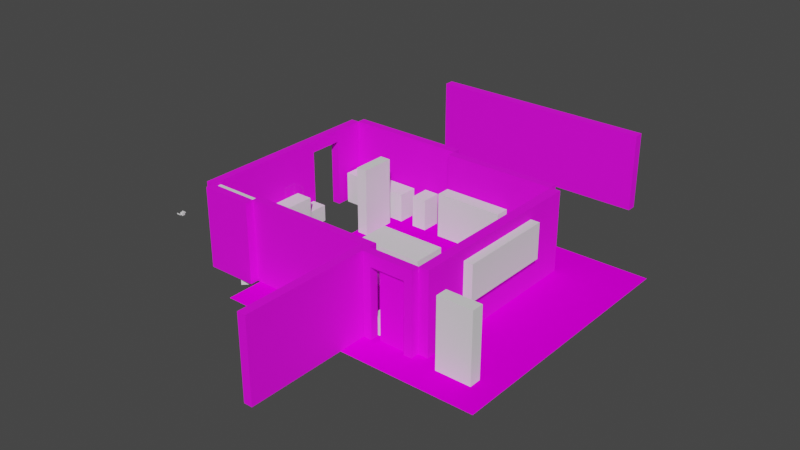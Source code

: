 # Source: flat.blend  (saved by Blender 3.4.6; exported with 4.5.12 LTS)
import bpy
from mathutils import Matrix  # noqa: F401  (used for matrix-valued properties, if any)

bpy.ops.wm.read_factory_settings(use_empty=True)
scene = bpy.context.scene
scene.name = 'Scene'

# ---- collections
col_collection = bpy.data.collections.new('Collection'); scene.collection.children.link(col_collection)
col_model = bpy.data.collections.new('Model'); scene.collection.children.link(col_model)
col_door = bpy.data.collections.new('Door'); col_model.children.link(col_door)

# ---- images (referenced by path relative to the original .blend; pixels are not part of the script)
import os
ASSET_DIR = os.environ.get("B2B_ASSET_DIR", "")  # directory of the original .blend (textures are referenced by path, not embedded)
HERE = os.path.dirname(os.path.abspath(__file__))  # packed textures are extracted next to this script under _unpacked/

def load_image(name, relpath, width, height, colorspace="sRGB"):
    """Load a texture the original file referenced (path relative to the .blend, or extracted next to this script)."""
    p = next((c for c in (os.path.join(HERE, relpath), os.path.join(ASSET_DIR, relpath)) if relpath and os.path.exists(c)), "")
    if p:
        img = bpy.data.images.load(p, check_existing=True)
        img.name = name
    else:  # same state as the original file: an image datablock whose file is absent (Cycles renders it pink)
        img = bpy.data.images.new(name, width, height)
        img.source = "FILE"
        img.filepath = "//" + (relpath or name)
    img.colorspace_settings.name = colorspace
    return img
img_wallnobord128_png = load_image('wallNoBord128.png', 'wallNoBord128.png', 1024, 1024, 'sRGB')
img_coffeetable_coffeetable128_png = load_image('coffeetable_CoffeeTable128.png', 'coffeetable_CoffeeTable128.png', 1024, 1024, 'sRGB')
img_carpet128_png_001 = load_image('carpet128.png.001', 'carpet128.png', 1024, 1024, 'sRGB')
img_coffeetable128_png = load_image('CoffeeTable128.png', 'CoffeeTable128.png', 1024, 1024, 'sRGB')

# ---- materials (node trees are filled in below, after node groups)
mat_material_004 = bpy.data.materials.new('Material.004')
mat_material_004.use_transparent_shadow = False
mat_material_002 = bpy.data.materials.new('Material.002')
mat_material_002.alpha_threshold = 0.0
mat_material_002.use_transparent_shadow = False
mat_material_002.roughness = 0.5
mat_material_002.line_color = (0.0, 0.0, 0.0, 1.0)
mat_material_003 = bpy.data.materials.new('Material.003')
mat_material_003.use_transparent_shadow = False
mat_material = bpy.data.materials.new('Material')
mat_material.use_transparent_shadow = False

# ---- node groups
ng_auto_smooth = bpy.data.node_groups.new('Auto Smooth', 'GeometryNodeTree')
_s = ng_auto_smooth.interface.new_socket(name='Geometry', in_out='OUTPUT', socket_type='NodeSocketGeometry')
_s = ng_auto_smooth.interface.new_socket(name='Geometry', in_out='INPUT', socket_type='NodeSocketGeometry')
_s = ng_auto_smooth.interface.new_socket(name='Angle', in_out='INPUT', socket_type='NodeSocketFloat')
_s.subtype = 'ANGLE'
_s.min_value = 0.0
_s.max_value = 3.142
ng_auto_smooth.is_modifier = True
_N = ng_auto_smooth.nodes; _L = ng_auto_smooth.links
n0 = _N.new('NodeGroupOutput'); n0.name = 'Group Output'; n0.location = (480, -100)
n1 = _N.new('NodeGroupInput'); n1.name = 'Group Input'; n1.location = (-420, -300)
n2 = _N.new('NodeGroupInput'); n2.name = 'Group Input.001'; n2.location = (-60, -100)
n3 = _N.new('GeometryNodeSetShadeSmooth'); n3.name = 'Set Shade Smooth'; n3.location = (120, -100)
n3.domain = 'EDGE'
n4 = _N.new('GeometryNodeSetShadeSmooth'); n4.name = 'Set Shade Smooth.001'; n4.location = (300, -100)
n5 = _N.new('GeometryNodeInputMeshEdgeAngle'); n5.name = 'Edge Angle'; n5.location = (-420, -220)
n6 = _N.new('GeometryNodeInputEdgeSmooth'); n6.name = 'Is Edge Smooth'; n6.location = (-60, -160)
n7 = _N.new('GeometryNodeInputShadeSmooth'); n7.name = 'Is Face Smooth'; n7.location = (-240, -340)
n8 = _N.new('FunctionNodeBooleanMath'); n8.name = 'Boolean Math'; n8.location = (-60, -220)
n9 = _N.new('FunctionNodeCompare'); n9.name = 'Compare'; n9.location = (-240, -180)
n9.operation = 'LESS_EQUAL'
_L.new(n5.outputs[0], n9.inputs[0])
_L.new(n4.outputs[0], n0.inputs[0])
_L.new(n1.outputs[1], n9.inputs[1])
_L.new(n9.outputs[0], n8.inputs[0])
_L.new(n7.outputs[0], n8.inputs[1])
_L.new(n2.outputs[0], n3.inputs[0])
_L.new(n6.outputs[0], n3.inputs[1])
_L.new(n3.outputs[0], n4.inputs[0])
_L.new(n8.outputs[0], n3.inputs[2])
n0.is_active_output = True

# ---- material node trees
mat_material_004.use_nodes = True; mat_material_004.node_tree.nodes.clear()
_N = mat_material_004.node_tree.nodes; _L = mat_material_004.node_tree.links
n0 = _N.new('ShaderNodeBsdfPrincipled'); n0.name = 'Principled BSDF'; n0.location = (201, 278)
n0.distribution = 'GGX'
n0.subsurface_method = 'RANDOM_WALK_SKIN'
n0.inputs[2].default_value = 0.899
n0.inputs[3].default_value = 1.45
n0.inputs[13].default_value = 0.2409
n0.inputs[27].default_value = (0.0, 0.0, 0.0, 1.0)
n0.inputs[28].default_value = 1.0
n1 = _N.new('ShaderNodeOutputMaterial'); n1.name = 'Material Output'; n1.location = (491, 278)
n2 = _N.new('ShaderNodeTexImage'); n2.name = 'Image Texture.002'; n2.location = (-163, 196)
n2.image = img_wallnobord128_png
n2.interpolation = 'Closest'
_L.new(n0.outputs[0], n1.inputs[0])
_L.new(n2.outputs[0], n0.inputs[0])
n1.is_active_output = True
mat_material_002.use_nodes = True; mat_material_002.node_tree.nodes.clear()
_N = mat_material_002.node_tree.nodes; _L = mat_material_002.node_tree.links
n0 = _N.new('ShaderNodeOutputMaterial'); n0.name = 'Material Output'; n0.location = (300, 300)
n1 = _N.new('ShaderNodeBsdfPrincipled'); n1.name = 'Principled BSDF'; n1.location = (10, 300)
n1.distribution = 'GGX'
n1.subsurface_method = 'RANDOM_WALK_SKIN'
n1.inputs[3].default_value = 1.45
n1.inputs[27].default_value = (0.0, 0.0, 0.0, 1.0)
n1.inputs[28].default_value = 1.0
n2 = _N.new('ShaderNodeTexImage'); n2.name = 'Image Texture'; n2.location = (-280, 280)
n2.image = img_coffeetable_coffeetable128_png
n2.interpolation = 'Closest'
_L.new(n1.outputs[0], n0.inputs[0])
_L.new(n2.outputs[0], n1.inputs[0])
n0.is_active_output = True
mat_material_003.use_nodes = True; mat_material_003.node_tree.nodes.clear()
_N = mat_material_003.node_tree.nodes; _L = mat_material_003.node_tree.links
n0 = _N.new('ShaderNodeBsdfPrincipled'); n0.name = 'Principled BSDF'; n0.location = (10, 300)
n0.distribution = 'GGX'
n0.subsurface_method = 'RANDOM_WALK_SKIN'
n0.inputs[2].default_value = 1.0
n0.inputs[3].default_value = 1.45
n0.inputs[13].default_value = 0.0
n0.inputs[27].default_value = (0.0, 0.0, 0.0, 1.0)
n0.inputs[28].default_value = 1.0
n1 = _N.new('ShaderNodeOutputMaterial'); n1.name = 'Material Output'; n1.location = (300, 300)
n2 = _N.new('ShaderNodeTexImage'); n2.name = 'Image Texture'; n2.location = (-280, 280)
n2.image = img_carpet128_png_001
n2.interpolation = 'Closest'
_L.new(n0.outputs[0], n1.inputs[0])
_L.new(n2.outputs[0], n0.inputs[0])
n1.is_active_output = True
mat_material.use_nodes = True; mat_material.node_tree.nodes.clear()
_N = mat_material.node_tree.nodes; _L = mat_material.node_tree.links
n0 = _N.new('ShaderNodeBsdfPrincipled'); n0.name = 'Principled BSDF'; n0.location = (10, 300)
n0.distribution = 'GGX'
n0.subsurface_method = 'RANDOM_WALK_SKIN'
n0.inputs[3].default_value = 1.45
n0.inputs[27].default_value = (0.0, 0.0, 0.0, 1.0)
n0.inputs[28].default_value = 1.0
n1 = _N.new('ShaderNodeOutputMaterial'); n1.name = 'Material Output'; n1.location = (300, 300)
n2 = _N.new('ShaderNodeTexImage'); n2.name = 'Image Texture'; n2.location = (-280, 280)
n2.image = img_coffeetable128_png
n2.interpolation = 'Closest'
_L.new(n0.outputs[0], n1.inputs[0])
_L.new(n2.outputs[0], n0.inputs[0])
n1.is_active_output = True

# ---- world
world_world = bpy.data.worlds.new('World'); scene.world = world_world
world_world.use_nodes = True; world_world.node_tree.nodes.clear()
_N = world_world.node_tree.nodes; _L = world_world.node_tree.links
n0 = _N.new('ShaderNodeOutputWorld'); n0.name = 'World Output'; n0.location = (300, 300)
n1 = _N.new('ShaderNodeBackground'); n1.name = 'Background'; n1.location = (10, 300)
n1.inputs[0].default_value = (0.05088, 0.05088, 0.05088, 1.0)
_L.new(n1.outputs[0], n0.inputs[0])
n0.is_active_output = True
world_world.color = (0.05088, 0.05088, 0.05088)
world_world.use_sun_shadow = False
world_world.sun_shadow_jitter_overblur = 0.0

# ---- meshes
me_cube_001 = bpy.data.meshes.new('Cube.001')
me_cube_001.from_pydata([(9.0, -0.5004, 0.0), (9.0, -0.5004, 2.4), (9.0, -0.2504, 0.0), (9.0, -0.2504, 2.4), (7.5, -0.5004, 0.0), (7.5, -0.5004, 2.4), (7.5, -0.2504, 0.0), (7.5, -0.2504, 2.4), (7.5, -0.25, 0.0), (7.5, -0.25, 2.4), (7.5, 0.0, 0.0), (7.5, -1.431e-06, 2.4), (3.5, -0.25, 0.0), (3.5, -0.25, 2.4), (3.5, 0.0, 0.0), (3.5, -1.431e-06, 2.4), (2.0, 9.851, 0.0), (2.0, 9.851, 2.4), (2.0, 10.14, 0.0), (2.0, 10.14, 2.4), (9.0, 9.851, 0.0), (9.0, 9.851, 2.4), (9.0, 10.14, 0.0), (9.0, 10.14, 2.4), (1.997, 5.525, 1.192e-07), (1.997, 5.525, 2.4), (1.747, 5.525, 1.192e-07), (1.747, 5.525, 2.4), (1.997, -0.2501, 1.192e-07), (1.997, -0.2501, 2.4), (1.747, -0.2501, 1.192e-07), (1.747, -0.2501, 2.4), (3.5, -0.5004, 0.0), (3.5, -0.5004, 2.4), (3.5, -0.2504, 0.0), (3.5, -0.2504, 2.4), (2.0, -0.5004, 0.0), (2.0, -0.5004, 2.4), (2.0, -0.2504, 0.0), (2.0, -0.2504, 2.4), (7.735, -0.2504, 2.04), (8.765, -0.2504, 2.04), (7.735, -0.2504, 0.0), (8.765, -0.2504, 0.0), (8.765, -0.5004, 2.04), (7.735, -0.5004, 2.04), (7.735, -0.5004, 0.0), (8.765, -0.5004, 0.0), (1.747, 3.57, 2.04), (1.747, 4.6, 2.04), (1.747, 3.57, 1.192e-07), (1.747, 4.6, 1.192e-07), (1.997, 3.57, 2.04), (1.997, 3.57, 1.192e-07), (1.997, 4.6, 2.04), (1.997, 4.6, 1.192e-07), (9.293, -0.25, 1.192e-07), (9.293, -0.25, 2.4), (9.0, -0.25, 1.192e-07), (9.0, -0.25, 2.4), (9.293, 5.281, 1.192e-07), (9.293, 5.281, 2.4), (9.0, 5.281, 1.192e-07), (9.0, 5.281, 2.4), (1.996, 5.775, 0.0), (1.996, 5.775, 2.4), (1.996, 5.525, 0.0), (1.996, 5.525, 2.4), (5.6, 5.775, 0.0), (5.6, 5.775, 2.4), (5.6, 5.525, 0.0), (5.6, 5.525, 2.4), (5.6, 5.525, 0.0), (5.6, 5.525, 2.4), (5.6, 5.275, 0.0), (5.6, 5.275, 2.4), (9.0, 5.525, 0.0), (9.0, 5.525, 2.4), (9.0, 5.275, 0.0), (9.0, 5.275, 2.4), (7.494, -0.2545, 1.192e-07), (7.494, -0.2545, 2.4), (7.244, -0.2545, 1.192e-07), (7.244, -0.2545, 2.4), (7.494, -4.255, 1.192e-07), (7.494, -4.255, 2.4), (7.244, -4.255, 1.192e-07), (7.244, -4.255, 2.4)], [], [(0, 2, 3, 1), (42, 6, 7, 3, 2, 43, 41, 40), (6, 4, 5, 7), (0, 1, 5, 4, 46, 45, 44, 47), (2, 0, 47, 43), (4, 6, 42, 46), (7, 5, 1, 3), (8, 10, 11, 9), (10, 14, 15, 11), (14, 12, 13, 15), (12, 8, 9, 13), (10, 8, 12, 14), (15, 13, 9, 11), (16, 17, 19, 18), (18, 19, 23, 22), (22, 23, 21, 20), (20, 21, 17, 16), (18, 22, 20, 16), (23, 19, 17, 21), (24, 26, 27, 25), (50, 30, 31, 27, 26, 51, 49, 48), (30, 28, 29, 31), (24, 25, 29, 28, 53, 52, 54, 55), (26, 24, 55, 51), (28, 30, 50, 53), (31, 29, 25, 27), (32, 34, 35, 33), (34, 38, 39, 35), (38, 36, 37, 39), (36, 32, 33, 37), (34, 32, 36, 38), (39, 37, 33, 35), (43, 47, 44, 41), (42, 40, 45, 46), (40, 41, 44, 45), (49, 54, 52, 48), (48, 52, 53, 50), (54, 49, 51, 55), (56, 57, 59, 58), (58, 59, 63, 62), (62, 63, 61, 60), (60, 61, 57, 56), (58, 62, 60, 56), (63, 59, 57, 61), (64, 66, 67, 65), (66, 70, 71, 67), (70, 68, 69, 71), (68, 64, 65, 69), (66, 64, 68, 70), (71, 69, 65, 67), (72, 74, 75, 73), (74, 78, 79, 75), (78, 76, 77, 79), (76, 72, 73, 77), (74, 72, 76, 78), (79, 77, 73, 75), (80, 82, 83, 81), (82, 86, 87, 83), (86, 84, 85, 87), (84, 80, 81, 85), (82, 80, 84, 86), (87, 85, 81, 83)])
me_cube_001.polygons.foreach_set('use_smooth', [True] * 62)
_uv = me_cube_001.uv_layers.new(name='UVMap')
_uv.uv.foreach_set('vector', [5.812, 0.8123, 5.812, 0.5031, 8.781, 0.5031, 8.781, 0.8123, 5.434, 5.583, 5.434, 5.293, 8.402, 5.293, 8.402, 7.148, 5.434, 7.148, 5.434, 6.858, 7.957, 6.858, 7.957, 5.583, 5.812, 0.1939, 5.812, -0.1153, 8.781, -0.1153, 8.781, 0.1939, 5.434, 7.148, 8.402, 7.148, 8.402, 9.004, 5.434, 9.004, 5.434, 8.713, 7.957, 8.713, 7.957, 7.439, 5.434, 7.439, 8.18, -6.13, 8.489, -6.13, 8.489, -5.839, 8.18, -5.839, 8.221, -6.193, 7.912, -6.193, 7.912, -6.484, 8.221, -6.484, 8.253, -7.582, 8.253, -7.272, 6.397, -7.272, 6.397, -7.582, 5.812, 1.431, 5.812, 1.122, 8.781, 1.122, 8.781, 1.431, 0.4857, 6.035, 5.434, 6.035, 5.434, 9.004, 0.4857, 9.004, 5.812, 1.74, 5.812, 1.431, 8.781, 1.431, 8.781, 1.74, 0.4857, 3.067, 5.434, 3.067, 5.434, 6.035, 0.4857, 6.035, 6.585, -6.856, 6.585, -6.547, 1.638, -6.547, 1.638, -6.856, 6.585, -7.166, 6.585, -6.856, 1.638, -6.856, 1.638, -7.166, 5.812, 2.713, 8.781, 2.713, 8.781, 3.067, 5.812, 3.067, 0.4857, 3.067, 0.4857, 6.035, -8.173, 6.035, -8.173, 3.067, 5.812, 2.358, 8.781, 2.358, 8.781, 2.713, 5.812, 2.713, 0.4857, 6.035, 0.4857, 9.004, -8.173, 9.004, -8.173, 6.035, -5.204, -6.193, 3.454, -6.193, 3.454, -5.839, -5.204, -5.839, -5.204, -6.547, 3.454, -6.547, 3.454, -6.193, -5.204, -6.193, 5.812, 2.049, 5.812, 1.74, 8.781, 1.74, 8.781, 2.049, -5.755, 0.098, -1.029, 0.098, -1.029, 3.067, -8.173, 3.067, -8.173, 0.098, -7.029, 0.098, -7.029, 2.621, -5.755, 2.621, 5.812, 2.358, 5.812, 2.049, 8.781, 2.049, 8.781, 2.358, -1.029, -2.871, -1.029, 0.098, -8.173, 0.098, -8.173, -2.871, -3.447, -2.871, -3.447, -0.3473, -2.173, -0.3473, -2.173, -2.871, -8.173, -7.694, -8.173, -8.004, -7.029, -8.004, -7.029, -7.694, 8.18, -6.148, 8.18, -5.839, 3.454, -5.839, 3.454, -6.148, 1.939, -7.582, 1.939, -7.272, -5.204, -7.272, -5.204, -7.582, 5.812, 1.122, 5.812, 0.8123, 8.781, 0.8123, 8.781, 1.122, 5.434, 5.293, 5.434, 3.437, 8.402, 3.437, 8.402, 5.293, 5.812, 0.5031, 5.812, 0.1939, 8.781, 0.1939, 8.781, 0.5031, -8.173, -5.839, -8.173, -7.694, -5.204, -7.694, -5.204, -5.839, 8.441, -7.166, 8.441, -6.856, 6.585, -6.856, 6.585, -7.166, 8.441, -6.856, 8.441, -6.547, 6.585, -6.547, 6.585, -6.856, 5.812, -1.661, 5.812, -1.971, 8.336, -1.971, 8.336, -1.661, 5.812, -1.661, 8.336, -1.661, 8.336, -1.352, 5.812, -1.352, 7.45, -7.891, 8.724, -7.891, 8.724, -7.582, 7.45, -7.582, 6.176, -7.582, 6.176, -7.891, 7.45, -7.891, 7.45, -7.582, 8.336, -2.589, 8.336, -2.28, 5.812, -2.28, 5.812, -2.589, 8.336, -2.28, 8.336, -1.971, 5.812, -1.971, 5.812, -2.28, 3.207, -7.944, 6.176, -7.944, 6.176, -7.582, 3.207, -7.582, 5.812, 0.098, 5.812, 3.067, -1.029, 3.067, -1.029, 0.098, 5.434, 3.075, 8.402, 3.075, 8.402, 3.437, 5.434, 3.437, 5.812, -2.871, 5.812, 0.098, -1.029, 0.098, -1.029, -2.871, 1.638, -6.91, -5.204, -6.91, -5.204, -7.272, 1.638, -7.272, -5.204, -6.91, 1.638, -6.91, 1.638, -6.547, -5.204, -6.547, 5.812, -1.043, 5.812, -1.352, 8.781, -1.352, 8.781, -1.043, -8.173, -5.839, -3.715, -5.839, -3.715, -2.871, -8.173, -2.871, 5.812, -0.7338, 5.812, -1.043, 8.781, -1.043, 8.781, -0.7338, -3.715, -5.839, 0.7431, -5.839, 0.7431, -2.871, -3.715, -2.871, 7.912, -6.502, 7.912, -6.193, 3.454, -6.193, 3.454, -6.502, 6.397, -7.582, 6.397, -7.272, 1.939, -7.272, 1.939, -7.582, 5.812, -0.4246, 5.812, -0.7338, 8.781, -0.7338, 8.781, -0.4246, 4.949, -5.839, 9.154, -5.839, 9.154, -2.871, 4.949, -2.871, 5.812, -0.1153, 5.812, -0.4246, 8.781, -0.4246, 8.781, -0.1153, 0.7431, -5.839, 4.949, -5.839, 4.949, -2.871, 0.7431, -2.871, 3.207, -7.891, 3.207, -7.582, -0.9985, -7.582, -0.9985, -7.891, -0.9985, -7.891, -0.9985, -7.582, -5.204, -7.582, -5.204, -7.891, 5.812, 1.431, 5.812, 1.122, 8.781, 1.122, 8.781, 1.431, 0.4857, 6.035, 5.434, 6.035, 5.434, 9.004, 0.4857, 9.004, 5.812, 1.74, 5.812, 1.431, 8.781, 1.431, 8.781, 1.74, 0.4857, 3.067, 5.434, 3.067, 5.434, 6.035, 0.4857, 6.035, 6.585, -6.856, 6.585, -6.547, 1.638, -6.547, 1.638, -6.856, 6.585, -7.166, 6.585, -6.856, 1.638, -6.856, 1.638, -7.166])
me_cube_001.materials.append(mat_material_004)
me_cube_001.update()
me_cube_003 = bpy.data.meshes.new('Cube.003')
me_cube_003.from_pydata([(3.599, -0.8049, 7.327), (2.78, -0.8049, 7.327), (3.599, -0.8049, 3.099), (2.78, -0.8049, 3.099), (3.599, 4.879, 7.327), (2.78, 4.879, 7.327), (3.599, 4.879, 3.099), (2.78, 4.879, 3.099)], [], [(0, 1, 3, 2), (2, 3, 7, 6), (6, 7, 5, 4), (4, 5, 1, 0), (2, 6, 4, 0), (7, 3, 1, 5)])
_uv = me_cube_003.uv_layers.new(name='UVMap')
_uv.uv.foreach_set('vector', [0.375, 0.0, 0.625, 0.0, 0.625, 0.25, 0.375, 0.25, 0.375, 0.25, 0.625, 0.25, 0.625, 0.5, 0.375, 0.5, 0.375, 0.5, 0.625, 0.5, 0.625, 0.75, 0.375, 0.75, 0.375, 0.75, 0.625, 0.75, 0.625, 1.0, 0.375, 1.0, 0.125, 0.5, 0.375, 0.5, 0.375, 0.75, 0.125, 0.75, 0.625, 0.5, 0.875, 0.5, 0.875, 0.75, 0.625, 0.75])
me_cube_003.update()
me_cube_004 = bpy.data.meshes.new('Cube.004')
me_cube_004.from_pydata([(7.735, -0.1679, -0.1198), (7.735, -0.1679, 2.04), (7.735, -0.5232, -0.1198), (7.735, -0.5232, 2.04), (8.765, -0.1679, -0.1198), (8.765, -0.1679, 2.04), (8.765, -0.5232, -0.1198), (8.765, -0.5232, 2.04), (1.688, 3.57, -0.1677), (1.688, 3.57, 2.04), (2.012, 3.57, -0.1677), (2.012, 3.57, 2.04), (1.688, 4.6, -0.1677), (1.688, 4.6, 2.04), (2.012, 4.6, -0.1677), (2.012, 4.6, 2.04)], [], [(0, 1, 3, 2), (2, 3, 7, 6), (6, 7, 5, 4), (4, 5, 1, 0), (2, 6, 4, 0), (7, 3, 1, 5), (8, 9, 11, 10), (10, 11, 15, 14), (14, 15, 13, 12), (12, 13, 9, 8), (10, 14, 12, 8), (15, 11, 9, 13)])
_uv = me_cube_004.uv_layers.new(name='UVMap')
_uv.uv.foreach_set('vector', [0.375, 0.0, 0.625, 0.0, 0.625, 0.25, 0.375, 0.25, 0.375, 0.25, 0.625, 0.25, 0.625, 0.5, 0.375, 0.5, 0.375, 0.5, 0.625, 0.5, 0.625, 0.75, 0.375, 0.75, 0.375, 0.75, 0.625, 0.75, 0.625, 1.0, 0.375, 1.0, 0.125, 0.5, 0.375, 0.5, 0.375, 0.75, 0.125, 0.75, 0.625, 0.5, 0.875, 0.5, 0.875, 0.75, 0.625, 0.75, 0.375, 0.0, 0.625, 0.0, 0.625, 0.25, 0.375, 0.25, 0.375, 0.25, 0.625, 0.25, 0.625, 0.5, 0.375, 0.5, 0.375, 0.5, 0.625, 0.5, 0.625, 0.75, 0.375, 0.75, 0.375, 0.75, 0.625, 0.75, 0.625, 1.0, 0.375, 1.0, 0.125, 0.5, 0.375, 0.5, 0.375, 0.75, 0.125, 0.75, 0.625, 0.5, 0.875, 0.5, 0.875, 0.75, 0.625, 0.75])
me_cube_004.update()
me_cube = bpy.data.meshes.new('Cube')
me_cube.from_pydata([(-0.9991, -0.9991, -0.9991), (-1.001, -1.001, -1.001), (-0.9991, -0.9991, 0.9991), (-1.001, -1.001, 1.001), (-0.9991, 0.9991, -0.9991), (-1.001, 1.001, -1.001), (-0.9991, 0.9991, 0.9991), (-1.001, 1.001, 1.001), (0.9991, -0.9991, -0.9991), (1.001, -1.001, -1.001), (0.9991, -0.9991, 0.9991), (1.001, -1.001, 1.001), (0.9991, 0.9991, -0.9991), (1.001, 1.001, -1.001), (0.9991, 0.9991, 0.9991), (1.001, 1.001, 1.001), (-1.0, -0.9985, -0.9985), (-1.0, -0.9985, 0.9985), (-1.0, 0.9985, 0.9985), (-1.0, 0.9985, -0.9985), (-0.9985, 1.0, -0.9985), (-0.9985, 1.0, 0.9985), (0.9985, 1.0, 0.9985), (0.9985, 1.0, -0.9985), (1.0, 0.9985, -0.9985), (1.0, 0.9985, 0.9985), (1.0, -0.9985, 0.9985), (1.0, -0.9985, -0.9985), (0.9985, -1.0, -0.9985), (0.9985, -1.0, 0.9985), (-0.9985, -1.0, 0.9985), (-0.9985, -1.0, -0.9985), (-0.9985, 0.9985, -1.0), (0.9985, 0.9985, -1.0), (0.9985, -0.9985, -1.0), (-0.9985, -0.9985, -1.0), (0.9985, 0.9985, 1.0), (-0.9985, 0.9985, 1.0), (-0.9985, -0.9985, 1.0), (0.9985, -0.9985, 1.0), (19.27, -16.05, -6.641), (19.27, -16.06, -6.645), (19.27, -16.05, -1.151), (19.27, -16.06, -1.146), (19.27, -10.56, -6.641), (19.27, -10.56, -6.645), (19.27, -10.56, -1.151), (19.27, -10.56, -1.146), (24.76, -16.05, -6.641), (24.77, -16.06, -6.645), (24.77, -16.06, -1.146), (24.76, -10.56, -6.641), (24.77, -10.56, -6.645), (24.77, -10.56, -1.146), (19.27, -16.05, -6.639), (19.27, -16.05, -1.153), (19.27, -10.56, -1.153), (19.27, -10.56, -6.639), (19.28, -10.56, -6.639), (19.28, -10.56, -1.153), (24.76, -10.56, -6.639), (24.77, -10.56, -6.639), (24.77, -10.56, -1.153), (24.77, -16.05, -1.153), (24.77, -16.05, -6.639), (24.76, -16.05, -6.639), (24.76, -16.05, -1.153), (19.28, -16.05, -1.153), (19.28, -16.05, -6.639), (19.28, -10.56, -6.643), (24.76, -10.56, -6.643), (24.76, -16.05, -6.643), (19.28, -16.05, -6.643), (24.76, -10.56, -1.148), (19.28, -10.56, -1.148), (19.28, -16.05, -1.148), (24.76, -16.05, -1.148), (26.28, 13.69, 1.009), (26.28, 13.69, 1.007), (26.28, 13.69, 3.007), (26.28, 13.69, 3.009), (26.28, 15.69, 1.009), (26.28, 15.69, 1.007), (26.28, 15.69, 3.007), (26.28, 15.69, 3.009), (28.28, 13.69, 1.009), (28.28, 13.69, 1.007), (28.28, 13.69, 3.007), (28.28, 13.69, 3.009), (28.28, 15.69, 1.009), (28.28, 15.69, 1.007), (28.28, 15.69, 3.007), (28.28, 15.69, 3.009), (26.28, 13.69, 1.01), (26.28, 13.69, 3.007), (26.28, 15.69, 3.007), (26.28, 15.69, 1.01), (26.28, 15.69, 1.01), (26.28, 15.69, 3.007), (28.28, 15.69, 3.007), (28.28, 15.69, 1.01), (28.28, 15.69, 1.01), (28.28, 15.69, 3.007), (28.28, 13.69, 3.007), (28.28, 13.69, 1.01), (28.28, 13.69, 1.01), (28.28, 13.69, 3.007), (26.28, 13.69, 3.007), (26.28, 13.69, 1.01), (26.28, 15.69, 1.008), (28.28, 15.69, 1.008), (28.28, 13.69, 1.008), (26.28, 13.69, 1.008), (28.28, 15.69, 3.008), (26.28, 15.69, 3.008), (26.28, 13.69, 3.008), (28.28, 13.69, 3.008), (18.31, -0.5912, 6.046), (18.31, -0.5929, 6.045), (18.31, -0.5912, 8.045), (18.31, -0.5929, 8.046), (18.31, 1.407, 6.046), (18.31, 1.409, 6.045), (18.31, 1.407, 8.045), (18.31, 1.409, 8.046), (20.31, -0.5912, 6.046), (20.31, -0.5929, 6.045), (20.31, -0.5912, 8.045), (20.31, -0.5929, 8.046), (20.31, 1.407, 6.046), (20.31, 1.409, 6.045), (20.31, 1.407, 8.045), (20.31, 1.409, 8.046), (18.31, -0.5906, 6.047), (18.31, -0.5906, 8.044), (18.31, 1.406, 8.044), (18.31, 1.406, 6.047), (18.31, 1.408, 6.047), (18.31, 1.408, 8.044), (20.31, 1.408, 8.044), (20.31, 1.408, 6.047), (20.31, 1.406, 6.047), (20.31, 1.406, 8.044), (20.31, -0.5906, 8.044), (20.31, -0.5906, 6.047), (20.31, -0.5921, 6.047), (20.31, -0.5921, 8.044), (18.31, -0.5921, 8.044), (18.31, -0.5921, 6.047), (18.31, 1.406, 6.045), (20.31, 1.406, 6.045), (20.31, -0.5906, 6.045), (18.31, -0.5906, 6.045), (20.31, 1.406, 8.045), (18.31, 1.406, 8.045), (18.31, -0.5906, 8.045), (20.31, -0.5906, 8.045)], [], [(16, 17, 2, 0), (17, 16, 1, 3), (17, 18, 6, 2), (18, 17, 3, 7), (18, 19, 4, 6), (19, 18, 7, 5), (19, 16, 0, 4), (16, 19, 5, 1), (20, 21, 6, 4), (21, 20, 5, 7), (21, 22, 14, 6), (22, 21, 7, 15), (22, 23, 12, 14), (23, 22, 15, 13), (23, 20, 4, 12), (20, 23, 13, 5), (24, 25, 14, 12), (25, 24, 13, 15), (25, 26, 10, 14), (26, 25, 15, 11), (26, 27, 8, 10), (27, 26, 11, 9), (27, 24, 12, 8), (24, 27, 9, 13), (28, 29, 10, 8), (29, 28, 9, 11), (29, 30, 2, 10), (30, 29, 11, 3), (30, 31, 0, 2), (31, 30, 3, 1), (31, 28, 8, 0), (28, 31, 1, 9), (32, 33, 12, 4), (33, 32, 5, 13), (33, 34, 8, 12), (34, 33, 13, 9), (34, 35, 0, 8), (35, 34, 9, 1), (35, 32, 4, 0), (32, 35, 1, 5), (36, 37, 6, 14), (37, 36, 15, 7), (37, 38, 2, 6), (38, 37, 7, 3), (38, 39, 10, 2), (39, 38, 3, 11), (39, 36, 14, 10), (36, 39, 11, 15), (55, 56, 46, 42), (56, 57, 44, 46), (57, 54, 40, 44), (54, 57, 45, 41), (58, 59, 46, 44), (59, 58, 45, 47), (60, 58, 44, 51), (58, 60, 52, 45), (62, 61, 52, 53), (63, 62, 53, 50), (61, 64, 49, 52), (66, 65, 49, 50), (67, 68, 40, 42), (68, 65, 48, 40), (69, 70, 51, 44), (70, 69, 45, 52), (71, 70, 52, 49), (71, 72, 40, 48), (72, 69, 44, 40), (69, 72, 41, 45), (74, 73, 53, 47), (74, 75, 42, 46), (75, 74, 47, 43), (76, 75, 43, 50), (73, 76, 50, 53), (93, 94, 79, 77), (94, 93, 78, 80), (94, 95, 83, 79), (95, 94, 80, 84), (95, 96, 81, 83), (96, 95, 84, 82), (96, 93, 77, 81), (93, 96, 82, 78), (97, 98, 83, 81), (98, 97, 82, 84), (98, 99, 91, 83), (99, 98, 84, 92), (99, 100, 89, 91), (100, 99, 92, 90), (100, 97, 81, 89), (97, 100, 90, 82), (101, 102, 91, 89), (102, 101, 90, 92), (102, 103, 87, 91), (103, 102, 92, 88), (103, 104, 85, 87), (104, 103, 88, 86), (104, 101, 89, 85), (101, 104, 86, 90), (105, 106, 87, 85), (106, 105, 86, 88), (106, 107, 79, 87), (107, 106, 88, 80), (107, 108, 77, 79), (108, 107, 80, 78), (108, 105, 85, 77), (105, 108, 78, 86), (109, 110, 89, 81), (110, 109, 82, 90), (110, 111, 85, 89), (111, 110, 90, 86), (111, 112, 77, 85), (112, 111, 86, 78), (112, 109, 81, 77), (109, 112, 78, 82), (113, 114, 83, 91), (114, 113, 92, 84), (114, 115, 79, 83), (115, 114, 84, 80), (115, 116, 87, 79), (116, 115, 80, 88), (116, 113, 91, 87), (113, 116, 88, 92), (133, 134, 119, 117), (134, 133, 118, 120), (134, 135, 123, 119), (135, 134, 120, 124), (135, 136, 121, 123), (136, 135, 124, 122), (136, 133, 117, 121), (133, 136, 122, 118), (137, 138, 123, 121), (138, 137, 122, 124), (138, 139, 131, 123), (139, 138, 124, 132), (139, 140, 129, 131), (140, 139, 132, 130), (140, 137, 121, 129), (137, 140, 130, 122), (141, 142, 131, 129), (142, 141, 130, 132), (142, 143, 127, 131), (143, 142, 132, 128), (143, 144, 125, 127), (144, 143, 128, 126), (144, 141, 129, 125), (141, 144, 126, 130), (145, 146, 127, 125), (146, 145, 126, 128), (146, 147, 119, 127), (147, 146, 128, 120), (147, 148, 117, 119), (148, 147, 120, 118), (148, 145, 125, 117), (145, 148, 118, 126), (149, 150, 129, 121), (150, 149, 122, 130), (150, 151, 125, 129), (151, 150, 130, 126), (151, 152, 117, 125), (152, 151, 126, 118), (152, 149, 121, 117), (149, 152, 118, 122), (153, 154, 123, 131), (154, 153, 132, 124), (154, 155, 119, 123), (155, 154, 124, 120), (155, 156, 127, 119), (156, 155, 120, 128), (156, 153, 131, 127), (153, 156, 128, 132)])
_uv = me_cube.uv_layers.new(name='UVMap')
_uv.uv.foreach_set('vector', [0.375, 0.0, 0.625, 0.0, 0.625, 0.0, 0.375, 0.0, 0.625, 0.0, 0.375, 0.0, 0.375, 0.0, 0.625, 0.0, 0.625, 0.0, 0.625, 0.25, 0.625, 0.25, 0.625, 0.0, 0.625, 0.25, 0.625, 0.0, 0.625, 0.0, 0.625, 0.25, 0.625, 0.25, 0.375, 0.25, 0.375, 0.25, 0.625, 0.25, 0.375, 0.25, 0.625, 0.25, 0.625, 0.25, 0.375, 0.25, 0.375, 0.25, 0.375, 0.0, 0.375, 0.0, 0.375, 0.25, 0.375, 0.0, 0.375, 0.25, 0.375, 0.25, 0.375, 0.0, 0.375, 0.25, 0.625, 0.25, 0.625, 0.25, 0.375, 0.25, 0.625, 0.25, 0.375, 0.25, 0.375, 0.25, 0.625, 0.25, 0.625, 0.25, 0.625, 0.5, 0.625, 0.5, 0.625, 0.25, 0.625, 0.5, 0.625, 0.25, 0.625, 0.25, 0.625, 0.5, 0.625, 0.5, 0.375, 0.5, 0.375, 0.5, 0.625, 0.5, 0.375, 0.5, 0.625, 0.5, 0.625, 0.5, 0.375, 0.5, 0.375, 0.5, 0.375, 0.25, 0.375, 0.25, 0.375, 0.5, 0.375, 0.25, 0.375, 0.5, 0.375, 0.5, 0.375, 0.25, 0.375, 0.5, 0.625, 0.5, 0.625, 0.5, 0.375, 0.5, 0.625, 0.5, 0.375, 0.5, 0.375, 0.5, 0.625, 0.5, 0.625, 0.5, 0.625, 0.75, 0.625, 0.75, 0.625, 0.5, 0.625, 0.75, 0.625, 0.5, 0.625, 0.5, 0.625, 0.75, 0.625, 0.75, 0.375, 0.75, 0.375, 0.75, 0.625, 0.75, 0.375, 0.75, 0.625, 0.75, 0.625, 0.75, 0.375, 0.75, 0.375, 0.75, 0.375, 0.5, 0.375, 0.5, 0.375, 0.75, 0.375, 0.5, 0.375, 0.75, 0.375, 0.75, 0.375, 0.5, 0.375, 0.75, 0.625, 0.75, 0.625, 0.75, 0.375, 0.75, 0.625, 0.75, 0.375, 0.75, 0.375, 0.75, 0.625, 0.75, 0.625, 0.75, 0.625, 1.0, 0.625, 1.0, 0.625, 0.75, 0.625, 1.0, 0.625, 0.75, 0.625, 0.75, 0.625, 1.0, 0.625, 1.0, 0.375, 1.0, 0.375, 1.0, 0.625, 1.0, 0.375, 1.0, 0.625, 1.0, 0.625, 1.0, 0.375, 1.0, 0.375, 1.0, 0.375, 0.75, 0.375, 0.75, 0.375, 1.0, 0.375, 0.75, 0.375, 1.0, 0.375, 1.0, 0.375, 0.75, 0.125, 0.5, 0.375, 0.5, 0.375, 0.5, 0.125, 0.5, 0.375, 0.5, 0.125, 0.5, 0.125, 0.5, 0.375, 0.5, 0.375, 0.5, 0.375, 0.75, 0.375, 0.75, 0.375, 0.5, 0.375, 0.75, 0.375, 0.5, 0.375, 0.5, 0.375, 0.75, 0.375, 0.75, 0.125, 0.75, 0.125, 0.75, 0.375, 0.75, 0.125, 0.75, 0.375, 0.75, 0.375, 0.75, 0.125, 0.75, 0.125, 0.75, 0.125, 0.5, 0.125, 0.5, 0.125, 0.75, 0.125, 0.5, 0.125, 0.75, 0.125, 0.75, 0.125, 0.5, 0.625, 0.5, 0.875, 0.5, 0.875, 0.5, 0.625, 0.5, 0.875, 0.5, 0.625, 0.5, 0.625, 0.5, 0.875, 0.5, 0.875, 0.5, 0.875, 0.75, 0.875, 0.75, 0.875, 0.5, 0.875, 0.75, 0.875, 0.5, 0.875, 0.5, 0.875, 0.75, 0.875, 0.75, 0.625, 0.75, 0.625, 0.75, 0.875, 0.75, 0.625, 0.75, 0.875, 0.75, 0.875, 0.75, 0.625, 0.75, 0.625, 0.75, 0.625, 0.5, 0.625, 0.5, 0.625, 0.75, 0.625, 0.5, 0.625, 0.75, 0.625, 0.75, 0.625, 0.5, 0.625, 0.0, 0.625, 0.25, 0.625, 0.25, 0.625, 0.0, 0.625, 0.25, 0.375, 0.25, 0.375, 0.25, 0.625, 0.25, 0.375, 0.25, 0.375, 0.0, 0.375, 0.0, 0.375, 0.25, 0.375, 0.0, 0.375, 0.25, 0.375, 0.25, 0.375, 0.0, 0.375, 0.25, 0.625, 0.25, 0.625, 0.25, 0.375, 0.25, 0.625, 0.25, 0.375, 0.25, 0.375, 0.25, 0.625, 0.25, 0.375, 0.5, 0.375, 0.25, 0.375, 0.25, 0.375, 0.5, 0.375, 0.25, 0.375, 0.5, 0.375, 0.5, 0.375, 0.25, 0.625, 0.5, 0.375, 0.5, 0.375, 0.5, 0.625, 0.5, 0.625, 0.75, 0.625, 0.5, 0.625, 0.5, 0.625, 0.75, 0.375, 0.5, 0.375, 0.75, 0.375, 0.75, 0.375, 0.5, 0.625, 0.75, 0.375, 0.75, 0.375, 0.75, 0.625, 0.75, 0.625, 1.0, 0.375, 1.0, 0.375, 1.0, 0.625, 1.0, 0.375, 1.0, 0.375, 0.75, 0.375, 0.75, 0.375, 1.0, 0.125, 0.5, 0.375, 0.5, 0.375, 0.5, 0.125, 0.5, 0.375, 0.5, 0.125, 0.5, 0.125, 0.5, 0.375, 0.5, 0.375, 0.75, 0.375, 0.5, 0.375, 0.5, 0.375, 0.75, 0.375, 0.75, 0.125, 0.75, 0.125, 0.75, 0.375, 0.75, 0.125, 0.75, 0.125, 0.5, 0.125, 0.5, 0.125, 0.75, 0.125, 0.5, 0.125, 0.75, 0.125, 0.75, 0.125, 0.5, 0.875, 0.5, 0.625, 0.5, 0.625, 0.5, 0.875, 0.5, 0.875, 0.5, 0.875, 0.75, 0.875, 0.75, 0.875, 0.5, 0.875, 0.75, 0.875, 0.5, 0.875, 0.5, 0.875, 0.75, 0.625, 0.75, 0.875, 0.75, 0.875, 0.75, 0.625, 0.75, 0.625, 0.5, 0.625, 0.75, 0.625, 0.75, 0.625, 0.5, 0.375, 0.0, 0.625, 0.0, 0.625, 0.0, 0.375, 0.0, 0.625, 0.0, 0.375, 0.0, 0.375, 0.0, 0.625, 0.0, 0.625, 0.0, 0.625, 0.25, 0.625, 0.25, 0.625, 0.0, 0.625, 0.25, 0.625, 0.0, 0.625, 0.0, 0.625, 0.25, 0.625, 0.25, 0.375, 0.25, 0.375, 0.25, 0.625, 0.25, 0.375, 0.25, 0.625, 0.25, 0.625, 0.25, 0.375, 0.25, 0.375, 0.25, 0.375, 0.0, 0.375, 0.0, 0.375, 0.25, 0.375, 0.0, 0.375, 0.25, 0.375, 0.25, 0.375, 0.0, 0.375, 0.25, 0.625, 0.25, 0.625, 0.25, 0.375, 0.25, 0.625, 0.25, 0.375, 0.25, 0.375, 0.25, 0.625, 0.25, 0.625, 0.25, 0.625, 0.5, 0.625, 0.5, 0.625, 0.25, 0.625, 0.5, 0.625, 0.25, 0.625, 0.25, 0.625, 0.5, 0.625, 0.5, 0.375, 0.5, 0.375, 0.5, 0.625, 0.5, 0.375, 0.5, 0.625, 0.5, 0.625, 0.5, 0.375, 0.5, 0.375, 0.5, 0.375, 0.25, 0.375, 0.25, 0.375, 0.5, 0.375, 0.25, 0.375, 0.5, 0.375, 0.5, 0.375, 0.25, 0.375, 0.5, 0.625, 0.5, 0.625, 0.5, 0.375, 0.5, 0.625, 0.5, 0.375, 0.5, 0.375, 0.5, 0.625, 0.5, 0.625, 0.5, 0.625, 0.75, 0.625, 0.75, 0.625, 0.5, 0.625, 0.75, 0.625, 0.5, 0.625, 0.5, 0.625, 0.75, 0.625, 0.75, 0.375, 0.75, 0.375, 0.75, 0.625, 0.75, 0.375, 0.75, 0.625, 0.75, 0.625, 0.75, 0.375, 0.75, 0.375, 0.75, 0.375, 0.5, 0.375, 0.5, 0.375, 0.75, 0.375, 0.5, 0.375, 0.75, 0.375, 0.75, 0.375, 0.5, 0.375, 0.75, 0.625, 0.75, 0.625, 0.75, 0.375, 0.75, 0.625, 0.75, 0.375, 0.75, 0.375, 0.75, 0.625, 0.75, 0.625, 0.75, 0.625, 1.0, 0.625, 1.0, 0.625, 0.75, 0.625, 1.0, 0.625, 0.75, 0.625, 0.75, 0.625, 1.0, 0.625, 1.0, 0.375, 1.0, 0.375, 1.0, 0.625, 1.0, 0.375, 1.0, 0.625, 1.0, 0.625, 1.0, 0.375, 1.0, 0.375, 1.0, 0.375, 0.75, 0.375, 0.75, 0.375, 1.0, 0.375, 0.75, 0.375, 1.0, 0.375, 1.0, 0.375, 0.75, 0.125, 0.5, 0.375, 0.5, 0.375, 0.5, 0.125, 0.5, 0.375, 0.5, 0.125, 0.5, 0.125, 0.5, 0.375, 0.5, 0.375, 0.5, 0.375, 0.75, 0.375, 0.75, 0.375, 0.5, 0.375, 0.75, 0.375, 0.5, 0.375, 0.5, 0.375, 0.75, 0.375, 0.75, 0.125, 0.75, 0.125, 0.75, 0.375, 0.75, 0.125, 0.75, 0.375, 0.75, 0.375, 0.75, 0.125, 0.75, 0.125, 0.75, 0.125, 0.5, 0.125, 0.5, 0.125, 0.75, 0.125, 0.5, 0.125, 0.75, 0.125, 0.75, 0.125, 0.5, 0.625, 0.5, 0.875, 0.5, 0.875, 0.5, 0.625, 0.5, 0.875, 0.5, 0.625, 0.5, 0.625, 0.5, 0.875, 0.5, 0.875, 0.5, 0.875, 0.75, 0.875, 0.75, 0.875, 0.5, 0.875, 0.75, 0.875, 0.5, 0.875, 0.5, 0.875, 0.75, 0.875, 0.75, 0.625, 0.75, 0.625, 0.75, 0.875, 0.75, 0.625, 0.75, 0.875, 0.75, 0.875, 0.75, 0.625, 0.75, 0.625, 0.75, 0.625, 0.5, 0.625, 0.5, 0.625, 0.75, 0.625, 0.5, 0.625, 0.75, 0.625, 0.75, 0.625, 0.5, 0.375, 0.0, 0.625, 0.0, 0.625, 0.0, 0.375, 0.0, 0.625, 0.0, 0.375, 0.0, 0.375, 0.0, 0.625, 0.0, 0.625, 0.0, 0.625, 0.25, 0.625, 0.25, 0.625, 0.0, 0.625, 0.25, 0.625, 0.0, 0.625, 0.0, 0.625, 0.25, 0.625, 0.25, 0.375, 0.25, 0.375, 0.25, 0.625, 0.25, 0.375, 0.25, 0.625, 0.25, 0.625, 0.25, 0.375, 0.25, 0.375, 0.25, 0.375, 0.0, 0.375, 0.0, 0.375, 0.25, 0.375, 0.0, 0.375, 0.25, 0.375, 0.25, 0.375, 0.0, 0.375, 0.25, 0.625, 0.25, 0.625, 0.25, 0.375, 0.25, 0.625, 0.25, 0.375, 0.25, 0.375, 0.25, 0.625, 0.25, 0.625, 0.25, 0.625, 0.5, 0.625, 0.5, 0.625, 0.25, 0.625, 0.5, 0.625, 0.25, 0.625, 0.25, 0.625, 0.5, 0.625, 0.5, 0.375, 0.5, 0.375, 0.5, 0.625, 0.5, 0.375, 0.5, 0.625, 0.5, 0.625, 0.5, 0.375, 0.5, 0.375, 0.5, 0.375, 0.25, 0.375, 0.25, 0.375, 0.5, 0.375, 0.25, 0.375, 0.5, 0.375, 0.5, 0.375, 0.25, 0.375, 0.5, 0.625, 0.5, 0.625, 0.5, 0.375, 0.5, 0.625, 0.5, 0.375, 0.5, 0.375, 0.5, 0.625, 0.5, 0.625, 0.5, 0.625, 0.75, 0.625, 0.75, 0.625, 0.5, 0.625, 0.75, 0.625, 0.5, 0.625, 0.5, 0.625, 0.75, 0.625, 0.75, 0.375, 0.75, 0.375, 0.75, 0.625, 0.75, 0.375, 0.75, 0.625, 0.75, 0.625, 0.75, 0.375, 0.75, 0.375, 0.75, 0.375, 0.5, 0.375, 0.5, 0.375, 0.75, 0.375, 0.5, 0.375, 0.75, 0.375, 0.75, 0.375, 0.5, 0.375, 0.75, 0.625, 0.75, 0.625, 0.75, 0.375, 0.75, 0.625, 0.75, 0.375, 0.75, 0.375, 0.75, 0.625, 0.75, 0.625, 0.75, 0.625, 1.0, 0.625, 1.0, 0.625, 0.75, 0.625, 1.0, 0.625, 0.75, 0.625, 0.75, 0.625, 1.0, 0.625, 1.0, 0.375, 1.0, 0.375, 1.0, 0.625, 1.0, 0.375, 1.0, 0.625, 1.0, 0.625, 1.0, 0.375, 1.0, 0.375, 1.0, 0.375, 0.75, 0.375, 0.75, 0.375, 1.0, 0.375, 0.75, 0.375, 1.0, 0.375, 1.0, 0.375, 0.75, 0.125, 0.5, 0.375, 0.5, 0.375, 0.5, 0.125, 0.5, 0.375, 0.5, 0.125, 0.5, 0.125, 0.5, 0.375, 0.5, 0.375, 0.5, 0.375, 0.75, 0.375, 0.75, 0.375, 0.5, 0.375, 0.75, 0.375, 0.5, 0.375, 0.5, 0.375, 0.75, 0.375, 0.75, 0.125, 0.75, 0.125, 0.75, 0.375, 0.75, 0.125, 0.75, 0.375, 0.75, 0.375, 0.75, 0.125, 0.75, 0.125, 0.75, 0.125, 0.5, 0.125, 0.5, 0.125, 0.75, 0.125, 0.5, 0.125, 0.75, 0.125, 0.75, 0.125, 0.5, 0.625, 0.5, 0.875, 0.5, 0.875, 0.5, 0.625, 0.5, 0.875, 0.5, 0.625, 0.5, 0.625, 0.5, 0.875, 0.5, 0.875, 0.5, 0.875, 0.75, 0.875, 0.75, 0.875, 0.5, 0.875, 0.75, 0.875, 0.5, 0.875, 0.5, 0.875, 0.75, 0.875, 0.75, 0.625, 0.75, 0.625, 0.75, 0.875, 0.75, 0.625, 0.75, 0.875, 0.75, 0.875, 0.75, 0.625, 0.75, 0.625, 0.75, 0.625, 0.5, 0.625, 0.5, 0.625, 0.75, 0.625, 0.5, 0.625, 0.75, 0.625, 0.75, 0.625, 0.5])
me_cube.update()
me_cube_006 = bpy.data.meshes.new('Cube.006')
me_cube_006.from_pydata([(-1.0, -2.0, -0.9965), (-1.0, -3.0, -0.9965), (-1.0, -2.0, 3.004), (-1.0, -3.0, 3.004), (1.0, -2.0, -0.9965), (1.0, -3.0, -0.9965), (1.0, -2.0, 3.004), (1.0, -3.0, 3.004), (-1.0, 3.492, 2.004), (-1.0, 3.492, 0.003504), (-1.0, 1.492, 2.004), (-1.0, 1.492, 0.003504), (1.0, 3.492, 2.004), (1.0, 3.492, 0.003504), (1.0, 1.492, 2.004), (1.0, 1.492, 0.003504), (-2.483, 1.586, 1.0), (-2.483, 1.586, -1.0), (-2.483, -0.4138, 1.0), (-2.483, -0.4138, -1.0), (-1.483, 1.586, 1.0), (-1.483, 1.586, -1.0), (-1.483, -0.4138, 1.0), (-1.483, -0.4138, -1.0), (-3.455, 2.69, 3.004), (-3.955, 2.69, 3.004), (-3.455, 2.69, -0.9965), (-3.955, 2.69, -0.9965), (-3.455, 0.3753, 3.004), (-3.955, 0.3753, 3.004), (-3.455, 0.3753, -0.9965), (-3.955, 0.3753, -0.9965), (1.549, -2.25, 1.0), (1.549, -2.25, -1.0), (1.549, -3.431, 1.0), (1.549, -3.431, -1.0), (2.0, -2.25, 1.0), (2.0, -2.25, -1.0), (2.0, -3.431, 1.0), (2.0, -3.431, -1.0), (-3.968, 3.996, 1.0), (-3.968, 3.996, -1.0), (-3.968, 2.815, 1.0), (-3.968, 2.815, -1.0), (-3.517, 3.996, 1.0), (-3.517, 3.996, -1.0), (-3.517, 2.815, 1.0), (-3.517, 2.815, -1.0), (-3.455, 0.2349, 1.83), (-3.955, 0.2349, 1.83), (-3.455, 0.2349, -0.9965), (-3.955, 0.2349, -0.9965), (-3.455, -1.672, 1.83), (-3.955, -1.672, 1.83), (-3.455, -1.672, -0.9965), (-3.955, -1.672, -0.9965), (-3.963, -2.975, 8.178), (-3.963, -3.495, 8.178), (-3.963, -2.975, 4.192), (-3.963, -3.495, 4.192), (-2.468, -2.975, 8.178), (-2.468, -3.495, 8.178), (-2.468, -2.975, 4.192), (-2.468, -3.495, 4.192), (-3.871, 7.96, 2.803), (-3.871, 7.96, -1.0), (-3.871, 6.779, 2.803), (-3.871, 6.779, -1.0), (-3.42, 7.96, 2.803), (-3.42, 7.96, -1.0), (-3.42, 6.779, 2.803), (-3.42, 6.779, -1.0), (-3.216, 7.96, 2.46), (-3.216, 7.96, -1.0), (-3.216, 6.779, 2.46), (-3.216, 6.779, -1.0), (-1.747, 7.96, 2.46), (-1.747, 7.96, -1.0), (-1.747, 6.779, 2.46), (-1.747, 6.779, -1.0), (-1.317, 7.96, 2.803), (-1.317, 7.96, -1.0), (-1.317, 6.779, 2.803), (-1.317, 6.779, -1.0), (-0.866, 7.96, 2.803), (-0.866, 7.96, -1.0), (-0.866, 6.779, 2.803), (-0.866, 6.779, -1.0), (-2.759, 5.639, 2.803), (-2.759, 5.639, -1.0), (-2.169, 5.639, 2.803), (-2.169, 5.639, -1.0), (-2.759, 6.541, 2.803), (-2.759, 6.541, -1.0), (-2.169, 6.541, 2.803), (-2.169, 6.541, -1.0), (2.792, -1.844, 1.0), (2.792, -1.844, -1.0), (2.792, -3.431, 1.0), (2.792, -3.431, -1.0), (3.013, -1.844, 1.0), (3.013, -1.844, -1.0), (3.013, -3.431, 1.0), (3.013, -3.431, -1.0), (2.922, 0.1925, 1.493), (2.922, 0.1925, -1.0), (2.922, -1.699, 1.493), (2.922, -1.699, -1.0), (3.013, 0.1925, 1.493), (3.013, 0.1925, -1.0), (3.013, -1.699, 1.493), (3.013, -1.699, -1.0), (2.656, 2.595, 2.183), (2.656, 2.595, -0.6226), (2.656, 0.3697, 2.183), (2.656, 0.3697, -0.6226), (2.966, 2.595, 2.183), (2.966, 2.595, -0.6226), (2.966, 0.3697, 2.183), (2.966, 0.3697, -0.6226), (-0.3318, 7.482, 4.428), (-0.3318, 6.642, 4.428), (-0.3318, 7.482, -0.9155), (-0.3318, 6.642, -0.9155), (1.715, 7.482, 4.428), (1.715, 6.642, 4.428), (1.715, 7.482, -0.9155), (1.715, 6.642, -0.9155), (2.14, 5.625, 2.045), (2.14, 5.625, -0.9354), (3.012, 5.625, 2.045), (3.012, 5.625, -0.9354), (2.14, 7.409, 2.045), (2.14, 7.409, -0.9354), (3.012, 7.409, 2.045), (3.012, 7.409, -0.9354), (2.578, 5.25, 3.115), (2.578, 5.25, -0.6226), (2.578, 3.024, 3.115), (2.578, 3.024, -0.6226), (3.0, 5.25, 3.115), (3.0, 5.25, -0.6226), (3.0, 3.024, 3.115), (3.0, 3.024, -0.6226), (-3.319, -1.684, 2.0), (-3.672, -2.391, 2.0), (-2.611, -3.098, 2.0), (-2.965, -3.805, 2.0), (-3.319, -1.684, -2.0), (-3.672, -2.391, -2.0), (-2.611, -3.098, -2.0), (-2.965, -3.805, -2.0)], [], [(0, 1, 3, 2), (2, 3, 7, 6), (6, 7, 5, 4), (4, 5, 1, 0), (2, 6, 4, 0), (7, 3, 1, 5), (8, 9, 11, 10), (10, 11, 15, 14), (14, 15, 13, 12), (12, 13, 9, 8), (10, 14, 12, 8), (15, 11, 9, 13), (16, 17, 19, 18), (18, 19, 23, 22), (22, 23, 21, 20), (20, 21, 17, 16), (18, 22, 20, 16), (23, 19, 17, 21), (24, 25, 27, 26), (26, 27, 31, 30), (30, 31, 29, 28), (28, 29, 25, 24), (26, 30, 28, 24), (31, 27, 25, 29), (32, 33, 35, 34), (34, 35, 39, 38), (38, 39, 37, 36), (36, 37, 33, 32), (34, 38, 36, 32), (39, 35, 33, 37), (40, 41, 43, 42), (42, 43, 47, 46), (46, 47, 45, 44), (44, 45, 41, 40), (42, 46, 44, 40), (47, 43, 41, 45), (48, 49, 51, 50), (50, 51, 55, 54), (54, 55, 53, 52), (52, 53, 49, 48), (50, 54, 52, 48), (55, 51, 49, 53), (56, 57, 59, 58), (58, 59, 63, 62), (62, 63, 61, 60), (60, 61, 57, 56), (58, 62, 60, 56), (63, 59, 57, 61), (64, 65, 67, 66), (66, 67, 71, 70), (70, 71, 69, 68), (68, 69, 65, 64), (66, 70, 68, 64), (71, 67, 65, 69), (72, 73, 75, 74), (74, 75, 79, 78), (78, 79, 77, 76), (76, 77, 73, 72), (74, 78, 76, 72), (79, 75, 73, 77), (80, 81, 83, 82), (82, 83, 87, 86), (86, 87, 85, 84), (84, 85, 81, 80), (82, 86, 84, 80), (87, 83, 81, 85), (88, 89, 91, 90), (90, 91, 95, 94), (94, 95, 93, 92), (92, 93, 89, 88), (90, 94, 92, 88), (95, 91, 89, 93), (96, 97, 99, 98), (98, 99, 103, 102), (102, 103, 101, 100), (100, 101, 97, 96), (98, 102, 100, 96), (103, 99, 97, 101), (104, 105, 107, 106), (106, 107, 111, 110), (110, 111, 109, 108), (108, 109, 105, 104), (106, 110, 108, 104), (111, 107, 105, 109), (112, 113, 115, 114), (114, 115, 119, 118), (118, 119, 117, 116), (116, 117, 113, 112), (114, 118, 116, 112), (119, 115, 113, 117), (120, 121, 123, 122), (122, 123, 127, 126), (126, 127, 125, 124), (124, 125, 121, 120), (122, 126, 124, 120), (127, 123, 121, 125), (128, 129, 131, 130), (130, 131, 135, 134), (134, 135, 133, 132), (132, 133, 129, 128), (130, 134, 132, 128), (135, 131, 129, 133), (136, 137, 139, 138), (138, 139, 143, 142), (142, 143, 141, 140), (140, 141, 137, 136), (138, 142, 140, 136), (143, 139, 137, 141), (144, 145, 147, 146), (146, 147, 151, 150), (150, 151, 149, 148), (148, 149, 145, 144), (146, 150, 148, 144), (151, 147, 145, 149)])
_uv = me_cube_006.uv_layers.new(name='UVMap')
_uv.uv.foreach_set('vector', [0.375, 0.0, 0.625, 0.0, 0.625, 0.25, 0.375, 0.25, 0.375, 0.25, 0.625, 0.25, 0.625, 0.5, 0.375, 0.5, 0.375, 0.5, 0.625, 0.5, 0.625, 0.75, 0.375, 0.75, 0.375, 0.75, 0.625, 0.75, 0.625, 1.0, 0.375, 1.0, 0.125, 0.5, 0.375, 0.5, 0.375, 0.75, 0.125, 0.75, 0.625, 0.5, 0.875, 0.5, 0.875, 0.75, 0.625, 0.75, 0.375, 0.0, 0.625, 0.0, 0.625, 0.25, 0.375, 0.25, 0.375, 0.25, 0.625, 0.25, 0.625, 0.5, 0.375, 0.5, 0.375, 0.5, 0.625, 0.5, 0.625, 0.75, 0.375, 0.75, 0.375, 0.75, 0.625, 0.75, 0.625, 1.0, 0.375, 1.0, 0.125, 0.5, 0.375, 0.5, 0.375, 0.75, 0.125, 0.75, 0.625, 0.5, 0.875, 0.5, 0.875, 0.75, 0.625, 0.75, 0.375, 0.0, 0.625, 0.0, 0.625, 0.25, 0.375, 0.25, 0.375, 0.25, 0.625, 0.25, 0.625, 0.5, 0.375, 0.5, 0.375, 0.5, 0.625, 0.5, 0.625, 0.75, 0.375, 0.75, 0.375, 0.75, 0.625, 0.75, 0.625, 1.0, 0.375, 1.0, 0.125, 0.5, 0.375, 0.5, 0.375, 0.75, 0.125, 0.75, 0.625, 0.5, 0.875, 0.5, 0.875, 0.75, 0.625, 0.75, 0.375, 0.0, 0.625, 0.0, 0.625, 0.25, 0.375, 0.25, 0.375, 0.25, 0.625, 0.25, 0.625, 0.5, 0.375, 0.5, 0.375, 0.5, 0.625, 0.5, 0.625, 0.75, 0.375, 0.75, 0.375, 0.75, 0.625, 0.75, 0.625, 1.0, 0.375, 1.0, 0.125, 0.5, 0.375, 0.5, 0.375, 0.75, 0.125, 0.75, 0.625, 0.5, 0.875, 0.5, 0.875, 0.75, 0.625, 0.75, 0.375, 0.0, 0.625, 0.0, 0.625, 0.25, 0.375, 0.25, 0.375, 0.25, 0.625, 0.25, 0.625, 0.5, 0.375, 0.5, 0.375, 0.5, 0.625, 0.5, 0.625, 0.75, 0.375, 0.75, 0.375, 0.75, 0.625, 0.75, 0.625, 1.0, 0.375, 1.0, 0.125, 0.5, 0.375, 0.5, 0.375, 0.75, 0.125, 0.75, 0.625, 0.5, 0.875, 0.5, 0.875, 0.75, 0.625, 0.75, 0.375, 0.0, 0.625, 0.0, 0.625, 0.25, 0.375, 0.25, 0.375, 0.25, 0.625, 0.25, 0.625, 0.5, 0.375, 0.5, 0.375, 0.5, 0.625, 0.5, 0.625, 0.75, 0.375, 0.75, 0.375, 0.75, 0.625, 0.75, 0.625, 1.0, 0.375, 1.0, 0.125, 0.5, 0.375, 0.5, 0.375, 0.75, 0.125, 0.75, 0.625, 0.5, 0.875, 0.5, 0.875, 0.75, 0.625, 0.75, 0.375, 0.0, 0.625, 0.0, 0.625, 0.25, 0.375, 0.25, 0.375, 0.25, 0.625, 0.25, 0.625, 0.5, 0.375, 0.5, 0.375, 0.5, 0.625, 0.5, 0.625, 0.75, 0.375, 0.75, 0.375, 0.75, 0.625, 0.75, 0.625, 1.0, 0.375, 1.0, 0.125, 0.5, 0.375, 0.5, 0.375, 0.75, 0.125, 0.75, 0.625, 0.5, 0.875, 0.5, 0.875, 0.75, 0.625, 0.75, 0.375, 0.0, 0.625, 0.0, 0.625, 0.25, 0.375, 0.25, 0.375, 0.25, 0.625, 0.25, 0.625, 0.5, 0.375, 0.5, 0.375, 0.5, 0.625, 0.5, 0.625, 0.75, 0.375, 0.75, 0.375, 0.75, 0.625, 0.75, 0.625, 1.0, 0.375, 1.0, 0.125, 0.5, 0.375, 0.5, 0.375, 0.75, 0.125, 0.75, 0.625, 0.5, 0.875, 0.5, 0.875, 0.75, 0.625, 0.75, 0.375, 0.0, 0.625, 0.0, 0.625, 0.25, 0.375, 0.25, 0.375, 0.25, 0.625, 0.25, 0.625, 0.5, 0.375, 0.5, 0.375, 0.5, 0.625, 0.5, 0.625, 0.75, 0.375, 0.75, 0.375, 0.75, 0.625, 0.75, 0.625, 1.0, 0.375, 1.0, 0.125, 0.5, 0.375, 0.5, 0.375, 0.75, 0.125, 0.75, 0.625, 0.5, 0.875, 0.5, 0.875, 0.75, 0.625, 0.75, 0.375, 0.0, 0.625, 0.0, 0.625, 0.25, 0.375, 0.25, 0.375, 0.25, 0.625, 0.25, 0.625, 0.5, 0.375, 0.5, 0.375, 0.5, 0.625, 0.5, 0.625, 0.75, 0.375, 0.75, 0.375, 0.75, 0.625, 0.75, 0.625, 1.0, 0.375, 1.0, 0.125, 0.5, 0.375, 0.5, 0.375, 0.75, 0.125, 0.75, 0.625, 0.5, 0.875, 0.5, 0.875, 0.75, 0.625, 0.75, 0.375, 0.0, 0.625, 0.0, 0.625, 0.25, 0.375, 0.25, 0.375, 0.25, 0.625, 0.25, 0.625, 0.5, 0.375, 0.5, 0.375, 0.5, 0.625, 0.5, 0.625, 0.75, 0.375, 0.75, 0.375, 0.75, 0.625, 0.75, 0.625, 1.0, 0.375, 1.0, 0.125, 0.5, 0.375, 0.5, 0.375, 0.75, 0.125, 0.75, 0.625, 0.5, 0.875, 0.5, 0.875, 0.75, 0.625, 0.75, 0.375, 0.0, 0.625, 0.0, 0.625, 0.25, 0.375, 0.25, 0.375, 0.25, 0.625, 0.25, 0.625, 0.5, 0.375, 0.5, 0.375, 0.5, 0.625, 0.5, 0.625, 0.75, 0.375, 0.75, 0.375, 0.75, 0.625, 0.75, 0.625, 1.0, 0.375, 1.0, 0.125, 0.5, 0.375, 0.5, 0.375, 0.75, 0.125, 0.75, 0.625, 0.5, 0.875, 0.5, 0.875, 0.75, 0.625, 0.75, 0.375, 0.0, 0.625, 0.0, 0.625, 0.25, 0.375, 0.25, 0.375, 0.25, 0.625, 0.25, 0.625, 0.5, 0.375, 0.5, 0.375, 0.5, 0.625, 0.5, 0.625, 0.75, 0.375, 0.75, 0.375, 0.75, 0.625, 0.75, 0.625, 1.0, 0.375, 1.0, 0.125, 0.5, 0.375, 0.5, 0.375, 0.75, 0.125, 0.75, 0.625, 0.5, 0.875, 0.5, 0.875, 0.75, 0.625, 0.75, 0.375, 0.0, 0.625, 0.0, 0.625, 0.25, 0.375, 0.25, 0.375, 0.25, 0.625, 0.25, 0.625, 0.5, 0.375, 0.5, 0.375, 0.5, 0.625, 0.5, 0.625, 0.75, 0.375, 0.75, 0.375, 0.75, 0.625, 0.75, 0.625, 1.0, 0.375, 1.0, 0.125, 0.5, 0.375, 0.5, 0.375, 0.75, 0.125, 0.75, 0.625, 0.5, 0.875, 0.5, 0.875, 0.75, 0.625, 0.75, 0.375, 0.0, 0.625, 0.0, 0.625, 0.25, 0.375, 0.25, 0.375, 0.25, 0.625, 0.25, 0.625, 0.5, 0.375, 0.5, 0.375, 0.5, 0.625, 0.5, 0.625, 0.75, 0.375, 0.75, 0.375, 0.75, 0.625, 0.75, 0.625, 1.0, 0.375, 1.0, 0.125, 0.5, 0.375, 0.5, 0.375, 0.75, 0.125, 0.75, 0.625, 0.5, 0.875, 0.5, 0.875, 0.75, 0.625, 0.75, 0.375, 0.0, 0.625, 0.0, 0.625, 0.25, 0.375, 0.25, 0.375, 0.25, 0.625, 0.25, 0.625, 0.5, 0.375, 0.5, 0.375, 0.5, 0.625, 0.5, 0.625, 0.75, 0.375, 0.75, 0.375, 0.75, 0.625, 0.75, 0.625, 1.0, 0.375, 1.0, 0.125, 0.5, 0.375, 0.5, 0.375, 0.75, 0.125, 0.75, 0.625, 0.5, 0.875, 0.5, 0.875, 0.75, 0.625, 0.75, 0.375, 0.0, 0.625, 0.0, 0.625, 0.25, 0.375, 0.25, 0.375, 0.25, 0.625, 0.25, 0.625, 0.5, 0.375, 0.5, 0.375, 0.5, 0.625, 0.5, 0.625, 0.75, 0.375, 0.75, 0.375, 0.75, 0.625, 0.75, 0.625, 1.0, 0.375, 1.0, 0.125, 0.5, 0.375, 0.5, 0.375, 0.75, 0.125, 0.75, 0.625, 0.5, 0.875, 0.5, 0.875, 0.75, 0.625, 0.75, 0.375, 0.0, 0.625, 0.0, 0.625, 0.25, 0.375, 0.25, 0.375, 0.25, 0.625, 0.25, 0.625, 0.5, 0.375, 0.5, 0.375, 0.5, 0.625, 0.5, 0.625, 0.75, 0.375, 0.75, 0.375, 0.75, 0.625, 0.75, 0.625, 1.0, 0.375, 1.0, 0.125, 0.5, 0.375, 0.5, 0.375, 0.75, 0.125, 0.75, 0.625, 0.5, 0.875, 0.5, 0.875, 0.75, 0.625, 0.75, 0.375, 0.0, 0.625, 0.0, 0.625, 0.25, 0.375, 0.25, 0.375, 0.25, 0.625, 0.25, 0.625, 0.5, 0.375, 0.5, 0.375, 0.5, 0.625, 0.5, 0.625, 0.75, 0.375, 0.75, 0.375, 0.75, 0.625, 0.75, 0.625, 1.0, 0.375, 1.0, 0.125, 0.5, 0.375, 0.5, 0.375, 0.75, 0.125, 0.75, 0.625, 0.5, 0.875, 0.5, 0.875, 0.75, 0.625, 0.75])
me_cube_006.update()
me_cube_005 = bpy.data.meshes.new('Cube.005')
me_cube_005.from_pydata([(1.0, 3.0, 0.256), (1.0, 3.0, 0.0), (1.0, -1.0, 0.256), (1.0, -1.0, 0.0), (-1.0, 3.0, 0.256), (-1.0, 3.0, 0.0), (-1.0, -1.0, 0.256), (-1.0, -1.0, 0.0), (1.0, 3.0, -0.9995), (1.0, 3.0, -1.185), (1.0, -1.0, -0.9995), (1.0, -1.0, -1.185), (-1.0, 3.0, -0.9995), (-1.0, 3.0, -1.185), (-1.0, -1.0, -0.9995), (-1.0, -1.0, -1.185), (-1.0, 2.773, 0.0), (-1.0, -0.7734, 0.0), (1.0, 2.773, 0.256), (1.0, -0.7734, 0.256), (-1.0, -0.7734, 0.256), (-1.0, 2.773, 0.256), (1.0, -0.7734, 0.0), (1.0, 2.773, 0.0), (0.7733, 3.0, 0.0), (-0.7733, 3.0, 0.0), (0.7733, -1.0, 0.256), (-0.7733, -1.0, 0.256), (-0.7733, -1.0, 0.0), (0.7733, -1.0, 0.0), (-0.7733, 3.0, 0.256), (0.7733, 3.0, 0.256), (0.7733, 2.773, 0.0), (-0.7733, 2.773, 0.0), (0.7733, -0.7734, 0.0), (-0.7733, -0.7734, 0.0), (-0.7733, 2.773, 0.256), (0.7733, 2.773, 0.256), (-0.7733, -0.7734, 0.256), (0.7733, -0.7734, 0.256), (0.7733, 3.0, -1.185), (-0.7733, 3.0, -1.185), (0.7733, -1.0, -0.9995), (-0.7733, -1.0, -0.9995), (-0.7733, -1.0, -1.185), (0.7733, -1.0, -1.185), (-0.7733, 3.0, -0.9995), (0.7733, 3.0, -0.9995), (-1.0, 2.773, -1.185), (-1.0, -0.7734, -1.185), (1.0, 2.773, -0.9995), (1.0, -0.7734, -0.9995), (-1.0, -0.7734, -0.9995), (-1.0, 2.773, -0.9995), (1.0, -0.7734, -1.185), (1.0, 2.773, -1.185), (-0.7733, 2.773, -1.185), (-0.7733, -0.7734, -1.185), (0.7733, 2.773, -1.185), (0.7733, -0.7734, -1.185), (0.7733, 2.773, -0.9995), (0.7733, -0.7734, -0.9995), (-0.7733, 2.773, -0.9995), (-0.7733, -0.7734, -0.9995)], [], [(38, 20, 6, 27), (28, 27, 6, 7), (16, 21, 4, 5), (1, 23, 50, 8), (22, 19, 2, 3), (24, 31, 0, 1), (63, 52, 14, 43), (44, 43, 14, 15), (48, 53, 12, 13), (59, 54, 11, 45), (54, 51, 10, 11), (40, 47, 8, 9), (1, 0, 18, 23), (23, 18, 19, 22), (24, 1, 8, 47), (32, 23, 22, 34), (7, 6, 20, 17), (17, 20, 21, 16), (30, 4, 21, 36), (36, 21, 20, 38), (18, 37, 39, 19), (37, 36, 38, 39), (0, 31, 37, 18), (31, 30, 36, 37), (16, 33, 35, 17), (33, 32, 34, 35), (25, 33, 62, 46), (25, 24, 32, 33), (5, 4, 30, 25), (25, 30, 31, 24), (16, 5, 12, 53), (35, 34, 29, 28), (3, 2, 26, 29), (29, 26, 27, 28), (19, 39, 26, 2), (39, 38, 27, 26), (13, 12, 46, 41), (41, 46, 47, 40), (49, 57, 44, 15), (57, 59, 45, 44), (11, 10, 42, 45), (45, 42, 43, 44), (51, 61, 42, 10), (61, 63, 43, 42), (47, 46, 62, 60), (60, 62, 63, 61), (8, 47, 60, 50), (50, 60, 61, 51), (41, 40, 58, 56), (56, 58, 59, 57), (13, 41, 56, 48), (48, 56, 57, 49), (9, 8, 50, 55), (55, 50, 51, 54), (40, 9, 55, 58), (58, 55, 54, 59), (15, 14, 52, 49), (49, 52, 53, 48), (46, 12, 53, 62), (62, 53, 52, 63), (23, 32, 60, 50), (32, 24, 47, 60), (33, 16, 53, 62), (17, 35, 63, 52), (34, 22, 51, 61), (35, 28, 43, 63), (28, 7, 14, 43), (7, 17, 52, 14), (29, 34, 61, 42), (22, 3, 10, 51), (3, 29, 42, 10), (5, 25, 46, 12)])
_uv = me_cube_005.uv_layers.new(name='UVMap')
_uv.uv.foreach_set('vector', [0.7217, 0.4717, 0.75, 0.4717, 0.75, 0.5, 0.7217, 0.5, 0.6423, 0.5283, 0.6103, 0.5283, 0.6103, 0.5, 0.6423, 0.5, 0.282, 0.5283, 0.25, 0.5283, 0.25, 0.5, 0.282, 0.5, 0.782, 0.5, 0.782, 0.4717, 0.9069, 0.4717, 0.9069, 0.5, 0.782, 0.02832, 0.75, 0.02832, 0.75, 0.0, 0.782, 0.0, 0.4621, 0.5283, 0.4301, 0.5283, 0.4301, 0.5, 0.4621, 0.5, 0.4717, 0.4717, 0.5, 0.4717, 0.5, 0.5, 0.4717, 0.5, 0.7904, 0.5283, 0.7672, 0.5283, 0.7672, 0.5, 0.7904, 0.5, 0.4301, 0.5283, 0.4069, 0.5283, 0.4069, 0.5, 0.4301, 0.5, 0.2217, 0.4717, 0.25, 0.4717, 0.25, 0.5, 0.2217, 0.5, 0.9301, 0.02832, 0.9069, 0.02832, 0.9069, 0.0, 0.9301, 0.0, 0.6102, 0.5283, 0.5871, 0.5283, 0.5871, 0.5, 0.6102, 0.5, 0.782, 0.5, 0.75, 0.5, 0.75, 0.4717, 0.782, 0.4717, 0.782, 0.4717, 0.75, 0.4717, 0.75, 0.02832, 0.782, 0.02832, 0.4621, 0.5283, 0.4621, 0.5, 0.5871, 0.5, 0.5871, 0.5283, 0.2217, 0.5, 0.25, 0.5, 0.25, 0.9434, 0.2217, 0.9434, 0.282, 1.0, 0.25, 1.0, 0.25, 0.9717, 0.282, 0.9717, 0.282, 0.9717, 0.25, 0.9717, 0.25, 0.5283, 0.282, 0.5283, 0.7217, 0.0, 0.75, 0.0, 0.75, 0.02832, 0.7217, 0.02832, 0.7217, 0.02832, 0.75, 0.02832, 0.75, 0.4717, 0.7217, 0.4717, 0.5, 0.02832, 0.5283, 0.02832, 0.5283, 0.4717, 0.5, 0.4717, 0.5283, 0.02832, 0.7217, 0.02832, 0.7217, 0.4717, 0.5283, 0.4717, 0.5, 0.0, 0.5283, 0.0, 0.5283, 0.02832, 0.5, 0.02832, 0.5283, 0.0, 0.7217, 0.0, 0.7217, 0.02832, 0.5283, 0.02832, 0.0, 0.5, 0.02833, 0.5, 0.02833, 0.9434, 0.0, 0.9434, 0.02833, 0.5, 0.2217, 0.5, 0.2217, 0.9434, 0.02833, 0.9434, 0.5718, 0.75, 0.6001, 0.75, 0.6001, 0.8749, 0.5718, 0.8749, 0.847, 0.5, 0.847, 0.6933, 0.8187, 0.6933, 0.8187, 0.5, 0.4621, 0.75, 0.4301, 0.75, 0.4301, 0.7217, 0.4621, 0.7217, 0.4621, 0.7217, 0.4301, 0.7217, 0.4301, 0.5283, 0.4621, 0.5283, 0.282, 0.5283, 0.282, 0.5, 0.4069, 0.5, 0.4069, 0.5283, 0.8187, 0.5, 0.8187, 0.6933, 0.7904, 0.6933, 0.7904, 0.5, 0.6423, 0.75, 0.6103, 0.75, 0.6103, 0.7217, 0.6423, 0.7217, 0.6423, 0.7217, 0.6103, 0.7217, 0.6103, 0.5283, 0.6423, 0.5283, 0.5, 0.4717, 0.5283, 0.4717, 0.5283, 0.5, 0.5, 0.5, 0.5283, 0.4717, 0.7217, 0.4717, 0.7217, 0.5, 0.5283, 0.5, 0.6102, 0.75, 0.5871, 0.75, 0.5871, 0.7217, 0.6102, 0.7217, 0.6102, 0.7217, 0.5871, 0.7217, 0.5871, 0.5283, 0.6102, 0.5283, 0.0, 0.4717, 0.02833, 0.4717, 0.02833, 0.5, 0.0, 0.5, 0.02833, 0.4717, 0.2217, 0.4717, 0.2217, 0.5, 0.02833, 0.5, 0.7904, 0.75, 0.7672, 0.75, 0.7672, 0.7217, 0.7904, 0.7217, 0.7904, 0.7217, 0.7672, 0.7217, 0.7672, 0.5283, 0.7904, 0.5283, 0.25, 0.4717, 0.2783, 0.4717, 0.2783, 0.5, 0.25, 0.5, 0.2783, 0.4717, 0.4717, 0.4717, 0.4717, 0.5, 0.2783, 0.5, 0.2783, 0.0, 0.4717, 0.0, 0.4717, 0.02832, 0.2783, 0.02832, 0.2783, 0.02832, 0.4717, 0.02832, 0.4717, 0.4717, 0.2783, 0.4717, 0.25, 0.0, 0.2783, 0.0, 0.2783, 0.02832, 0.25, 0.02832, 0.25, 0.02832, 0.2783, 0.02832, 0.2783, 0.4717, 0.25, 0.4717, 0.02833, 0.0, 0.2217, 0.0, 0.2217, 0.02832, 0.02833, 0.02832, 0.02833, 0.02832, 0.2217, 0.02832, 0.2217, 0.4717, 0.02833, 0.4717, 0.0, 0.0, 0.02833, 0.0, 0.02833, 0.02832, 0.0, 0.02832, 0.0, 0.02832, 0.02833, 0.02832, 0.02833, 0.4717, 0.0, 0.4717, 0.9301, 0.5, 0.9069, 0.5, 0.9069, 0.4717, 0.9301, 0.4717, 0.9301, 0.4717, 0.9069, 0.4717, 0.9069, 0.02832, 0.9301, 0.02832, 0.2217, 0.0, 0.25, 0.0, 0.25, 0.02832, 0.2217, 0.02832, 0.2217, 0.02832, 0.25, 0.02832, 0.25, 0.4717, 0.2217, 0.4717, 0.4301, 1.0, 0.4069, 1.0, 0.4069, 0.9717, 0.4301, 0.9717, 0.4301, 0.9717, 0.4069, 0.9717, 0.4069, 0.5283, 0.4301, 0.5283, 0.4717, 0.0, 0.5, 0.0, 0.5, 0.02832, 0.4717, 0.02832, 0.4717, 0.02832, 0.5, 0.02832, 0.5, 0.4717, 0.4717, 0.4717, 0.847, 0.8183, 0.8187, 0.8183, 0.8187, 0.6933, 0.847, 0.6933, 0.5434, 0.75, 0.5718, 0.75, 0.5718, 0.8749, 0.5434, 0.8749, 0.4585, 0.8749, 0.4301, 0.8749, 0.4301, 0.75, 0.4585, 0.75, 0.8187, 0.8183, 0.7904, 0.8183, 0.7904, 0.6933, 0.8187, 0.6933, 0.4868, 0.8749, 0.4585, 0.8749, 0.4585, 0.75, 0.4868, 0.75, 0.5434, 0.8749, 0.5151, 0.8749, 0.5151, 0.75, 0.5434, 0.75, 0.6423, 0.5283, 0.6423, 0.5, 0.7672, 0.5, 0.7672, 0.5283, 0.282, 1.0, 0.282, 0.9717, 0.4069, 0.9717, 0.4069, 1.0, 0.5151, 0.8749, 0.4868, 0.8749, 0.4868, 0.75, 0.5151, 0.75, 0.782, 0.02832, 0.782, 0.0, 0.9069, 0.0, 0.9069, 0.02832, 0.6423, 0.75, 0.6423, 0.7217, 0.7672, 0.7217, 0.7672, 0.75, 0.4621, 0.75, 0.4621, 0.7217, 0.5871, 0.7217, 0.5871, 0.75])
me_cube_005.materials.append(mat_material_002)
me_cube_005.use_mirror_vertex_groups = False
me_cube_005.update()
me_plane = bpy.data.meshes.new('Plane')
me_plane.from_pydata([(-1.0, -1.0, 0.0), (1.0, -1.0, 0.0), (-1.0, 1.0, 0.0), (1.0, 1.0, 0.0)], [], [(0, 1, 3, 2)])
_uv = me_plane.uv_layers.new(name='UVMap')
_uv.uv.foreach_set('vector', [-7.981, -7.981, 8.981, -7.981, 8.981, 8.981, -7.981, 8.981])
me_plane.materials.append(mat_material_003)
me_plane.update()
me_cube_008 = bpy.data.meshes.new('Cube.008')
me_cube_008.from_pydata([(-0.363, 0.022, -0.02), (-0.363, 0.022, 2.02), (-0.363, -0.022, -0.02), (-0.363, -0.022, 2.02), (0.363, 0.022, -0.02), (0.363, 0.022, 2.02), (0.363, -0.022, -0.02), (0.363, -0.022, 2.02)], [], [(0, 1, 3, 2), (2, 3, 7, 6), (6, 7, 5, 4), (4, 5, 1, 0), (2, 6, 4, 0), (7, 3, 1, 5)])
_uv = me_cube_008.uv_layers.new(name='UVMap')
_uv.uv.foreach_set('vector', [0.7549, 1.863e-09, 0.7549, 1.0, 0.7333, 1.0, 0.7333, 0.0, 0.7118, 3.166e-08, 0.7118, 1.0, 0.3559, 1.0, 0.3559, 0.0, 0.7333, 1.863e-09, 0.7333, 1.0, 0.7118, 1.0, 0.7118, 0.0, 0.3559, 3.166e-08, 0.3559, 1.0, 0.0, 1.0, 8.941e-08, 0.0, 0.7549, 0.7118, 0.7549, 0.3559, 0.7765, 0.3559, 0.7765, 0.7118, 0.7549, 0.3559, 0.7549, 0.0, 0.7765, 0.0, 0.7765, 0.3559])
me_cube_008.materials.append(mat_material)
me_cube_008.update()
me_cube_009 = bpy.data.meshes.new('Cube.009')
me_cube_009.from_pydata([(-1.0, -1.0, -1.0), (-1.0, -1.0, 1.0), (-1.0, 1.0, -1.0), (-1.0, 1.0, 1.0), (1.0, -1.0, -1.0), (1.0, -1.0, 1.0), (1.0, 1.0, -1.0), (1.0, 1.0, 1.0)], [], [(0, 1, 3, 2), (2, 3, 7, 6), (6, 7, 5, 4), (4, 5, 1, 0), (2, 6, 4, 0), (7, 3, 1, 5)])
_uv = me_cube_009.uv_layers.new(name='UVMap')
_uv.uv.foreach_set('vector', [0.375, 0.0, 0.625, 0.0, 0.625, 0.25, 0.375, 0.25, 0.375, 0.25, 0.625, 0.25, 0.625, 0.5, 0.375, 0.5, 0.375, 0.5, 0.625, 0.5, 0.625, 0.75, 0.375, 0.75, 0.375, 0.75, 0.625, 0.75, 0.625, 1.0, 0.375, 1.0, 0.125, 0.5, 0.375, 0.5, 0.375, 0.75, 0.125, 0.75, 0.625, 0.5, 0.875, 0.5, 0.875, 0.75, 0.625, 0.75])
me_cube_009.update()
me_cube_007 = bpy.data.meshes.new('Cube.007')
me_cube_007.from_pydata([(-1.0, -1.0, -1.0), (-1.0, -1.0, 1.0), (-1.0, 1.0, -1.0), (-1.0, 1.0, 1.0), (1.0, -1.0, -1.0), (1.0, -1.0, 1.0), (1.0, 1.0, -1.0), (1.0, 1.0, 1.0), (-1.0, -1.184, -1.0), (-1.0, -1.184, 1.0), (-1.0, 1.184, 1.0), (-1.0, 1.184, -1.0), (1.0, 1.184, -1.0), (1.0, 1.184, 1.0), (1.0, -1.184, 1.0), (1.0, -1.184, -1.0), (-8.124, -1.0, -1.0), (-8.124, -1.0, 1.0), (-8.124, 1.0, 1.0), (-8.124, 1.0, -1.0), (-8.124, -1.184, -1.0), (-8.124, -1.184, 1.0), (-8.124, 1.184, 1.0), (-8.124, 1.184, -1.0)], [], [(0, 1, 3, 2), (0, 8, 20, 16), (6, 7, 5, 4), (3, 7, 13, 10), (2, 6, 4, 0), (7, 3, 1, 5), (11, 10, 13, 12), (15, 14, 9, 8), (2, 3, 18, 19), (0, 4, 15, 8), (7, 6, 12, 13), (6, 2, 11, 12), (5, 1, 9, 14), (4, 5, 14, 15), (19, 18, 22, 23), (17, 16, 20, 21), (1, 0, 16, 17), (8, 9, 21, 20), (3, 10, 22, 18), (9, 1, 17, 21), (10, 11, 23, 22), (11, 2, 19, 23)])
_uv = me_cube_007.uv_layers.new(name='UVMap')
_uv.uv.foreach_set('vector', [0.375, 0.0, 0.625, 0.0, 0.625, 0.25, 0.375, 0.25, 0.125, 0.75, 0.125, 0.75, 0.125, 0.75, 0.125, 0.75, 0.375, 0.5, 0.625, 0.5, 0.625, 0.75, 0.375, 0.75, 0.875, 0.5, 0.625, 0.5, 0.625, 0.5, 0.875, 0.5, 0.125, 0.5, 0.375, 0.5, 0.375, 0.75, 0.125, 0.75, 0.625, 0.5, 0.875, 0.5, 0.875, 0.75, 0.625, 0.75, 0.375, 0.25, 0.625, 0.25, 0.625, 0.5, 0.375, 0.5, 0.375, 0.75, 0.625, 0.75, 0.625, 1.0, 0.375, 1.0, 0.375, 0.25, 0.625, 0.25, 0.625, 0.25, 0.375, 0.25, 0.125, 0.75, 0.375, 0.75, 0.375, 0.75, 0.125, 0.75, 0.625, 0.5, 0.375, 0.5, 0.375, 0.5, 0.625, 0.5, 0.375, 0.5, 0.125, 0.5, 0.125, 0.5, 0.375, 0.5, 0.625, 0.75, 0.875, 0.75, 0.875, 0.75, 0.625, 0.75, 0.375, 0.75, 0.625, 0.75, 0.625, 0.75, 0.375, 0.75, 0.375, 0.25, 0.625, 0.25, 0.625, 0.25, 0.375, 0.25, 0.625, 0.0, 0.375, 0.0, 0.375, 0.0, 0.625, 0.0, 0.625, 0.0, 0.375, 0.0, 0.375, 0.0, 0.625, 0.0, 0.375, 1.0, 0.625, 1.0, 0.625, 1.0, 0.375, 1.0, 0.875, 0.5, 0.875, 0.5, 0.875, 0.5, 0.875, 0.5, 0.875, 0.75, 0.875, 0.75, 0.875, 0.75, 0.875, 0.75, 0.625, 0.25, 0.375, 0.25, 0.375, 0.25, 0.625, 0.25, 0.125, 0.5, 0.125, 0.5, 0.125, 0.5, 0.125, 0.5])
me_cube_007.update()

# ---- objects
ob_wall = bpy.data.objects.new('wall', me_cube_001)
ob_blocking = bpy.data.objects.new('Blocking', me_cube_003)
ob_doorframe = bpy.data.objects.new('DoorFrame', me_cube_004)
ob_lightvolume = bpy.data.objects.new('lightVolume', me_cube)
ob_blocking_001 = bpy.data.objects.new('Blocking.001', me_cube_006)
ob_coffeetable = bpy.data.objects.new('CoffeeTable', me_cube_005)
ob_plane = bpy.data.objects.new('Plane', me_plane)
ob_door = bpy.data.objects.new('Door', me_cube_008)
ob_knob = bpy.data.objects.new('Knob', me_cube_009)
ob_handle = bpy.data.objects.new('Handle', me_cube_007)

# ---- transforms, parenting, visibility, modifiers, constraints
ob_wall.location = (-2.0, 0.0, 0.0)
_m = ob_wall.modifiers.new('Auto Smooth', 'NODES')
_m.node_group = ng_auto_smooth
_gi = [s.identifier for s in ng_auto_smooth.interface.items_tree if s.item_type == 'SOCKET' and s.in_out == 'INPUT']
_m[_gi[1]] = 0.5236  # Angle
ob_blocking.location = (3.961, 1.497, 0.25)
ob_blocking.scale = (1.0, 0.5, 0.25)
ob_doorframe.location = (0.0, 0.0, 0.0)
ob_lightvolume.location = (0.2176, 2.507, 1.199)
ob_lightvolume.scale = (0.1705, 0.1705, 0.1705)
ob_lightvolume.color = (1.0, 0.5738, 0.0, 1.0)
ob_lightvolume.display_type = 'WIRE'
ob_lightvolume.show_wire = True
ob_blocking_001.location = (3.961, 1.497, 0.25)
ob_blocking_001.scale = (1.0, 0.5, 0.25)
ob_coffeetable.location = (4.354, 1.631, 0.5849)
ob_coffeetable.rotation_euler = (0.0, -0.0, 1.571)
ob_coffeetable.scale = (0.3171, 0.3171, 0.3171)
ob_coffeetable.lock_rotations_4d = False
ob_coffeetable.empty_display_type = 'ARROWS'
ob_coffeetable.lineart.crease_threshold = 0.0
ob_plane.location = (5.51, 2.577, 0.0)
ob_plane.scale = (3.921, 3.921, 3.921)
ob_door.location = (6.295, -0.3655, 0.0)
ob_knob.location = (-1.745, 0.0, 0.8699)
ob_knob.scale = (0.04323, 0.04323, 0.04323)
ob_handle.location = (-1.745, 0.0, 0.8699)
ob_handle.scale = (0.01529, 0.08357, 0.01529)

# ---- collection membership
col_model.objects.link(ob_wall)
col_model.objects.link(ob_blocking)
col_model.objects.link(ob_doorframe)
col_model.objects.link(ob_lightvolume)
col_model.objects.link(ob_blocking_001)
col_model.objects.link(ob_coffeetable)
col_model.objects.link(ob_plane)
col_door.objects.link(ob_door)
col_door.objects.link(ob_knob)
col_door.objects.link(ob_handle)

# ---- scene / render settings (as saved in the file)
scene.frame_start = 1; scene.frame_end = 250; scene.frame_set(18)
scene.render.engine = 'BLENDER_EEVEE_NEXT'
scene.cycles.sampling_pattern = 'TABULATED_SOBOL'
scene.cycles.use_light_tree = False
scene.view_settings.view_transform = 'Filmic'
bpy.context.view_layer.update()

# ---- added for rendering (the .blend has no active camera and no usable light): camera, sun
cam_auto = bpy.data.cameras.new('AutoCamera')
cam_auto.lens = 50.0
cam_auto.sensor_width = 36.0
cam_auto.clip_end = 1000.0
ob_auto_camera = bpy.data.objects.new('AutoCamera', cam_auto)
scene.collection.objects.link(ob_auto_camera)
ob_auto_camera.location = (20.9103, -17.6142, 14.864)
ob_auto_camera.rotation_euler = (1.09748, -7.21219e-08, 0.694738)
scene.camera = ob_auto_camera
light_auto_sun = bpy.data.lights.new('AutoSun', 'SUN')
light_auto_sun.energy = 3.0
light_auto_sun.angle = 0.0523599
ob_auto_sun = bpy.data.objects.new('AutoSun', light_auto_sun)
scene.collection.objects.link(ob_auto_sun)
ob_auto_sun.rotation_euler = (0.872665, 0.174533, 0.523599)
bpy.context.view_layer.update()
